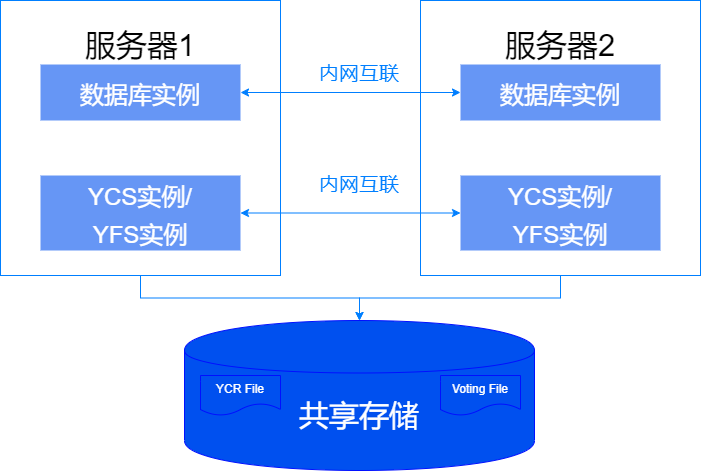

The diagram above was exported from draw.io. Its source (the exported page's mxGraphModel, read from the mxfile embedded in the PNG):
<mxGraphModel dx="3216" dy="917" grid="0" gridSize="10" guides="1" tooltips="1" connect="1" arrows="1" fold="1" page="1" pageScale="1" pageWidth="827" pageHeight="1169" background="#FFFFFF" math="0" shadow="0">
  <root>
    <mxCell id="0" />
    <mxCell id="1" parent="0" />
    <mxCell id="TKITa91uhgxnlwd0D1-n-23" style="edgeStyle=orthogonalEdgeStyle;rounded=0;orthogonalLoop=1;jettySize=auto;html=1;exitX=0.5;exitY=1;exitDx=0;exitDy=0;entryX=0.5;entryY=0;entryDx=0;entryDy=0;strokeColor=#007FFF;fontColor=#3399FF;" parent="1" source="TKITa91uhgxnlwd0D1-n-11" target="TKITa91uhgxnlwd0D1-n-17" edge="1">
      <mxGeometry relative="1" as="geometry" />
    </mxCell>
    <mxCell id="TKITa91uhgxnlwd0D1-n-11" value="服务器2&lt;br&gt;&lt;br&gt;&lt;br&gt;&lt;br&gt;&lt;br&gt;&lt;br&gt;" style="rounded=0;whiteSpace=wrap;html=1;container=0;fontSize=31;strokeColor=#007FFF;fillColor=none;align=center;" parent="1" vertex="1">
      <mxGeometry x="-1180" y="80" width="280" height="275" as="geometry" />
    </mxCell>
    <mxCell id="TKITa91uhgxnlwd0D1-n-21" style="edgeStyle=orthogonalEdgeStyle;rounded=0;orthogonalLoop=1;jettySize=auto;html=1;exitX=0.5;exitY=1;exitDx=0;exitDy=0;strokeColor=#007FFF;fontColor=#3399FF;" parent="1" source="TKITa91uhgxnlwd0D1-n-6" target="TKITa91uhgxnlwd0D1-n-17" edge="1">
      <mxGeometry relative="1" as="geometry" />
    </mxCell>
    <mxCell id="TKITa91uhgxnlwd0D1-n-6" value="服务器1&lt;br&gt;&lt;br&gt;&lt;br&gt;&lt;br&gt;&lt;br&gt;&lt;br&gt;" style="rounded=0;whiteSpace=wrap;html=1;container=0;fontSize=31;strokeColor=#007FFF;fillColor=none;" parent="1" vertex="1">
      <mxGeometry x="-1600" y="80" width="280" height="275" as="geometry" />
    </mxCell>
    <mxCell id="TKITa91uhgxnlwd0D1-n-7" value="&lt;div&gt;&lt;font style=&quot;font-size: 24px&quot;&gt;数据库实例&lt;/font&gt;&lt;/div&gt;" style="rounded=0;whiteSpace=wrap;html=1;fillColor=#0050ef;fontSize=31;container=0;strokeColor=none;opacity=60;fontColor=#ffffff;" parent="1" vertex="1">
      <mxGeometry x="-1560" y="144" width="200" height="56" as="geometry" />
    </mxCell>
    <mxCell id="TKITa91uhgxnlwd0D1-n-8" value="&lt;div&gt;&lt;font style=&quot;font-size: 24px&quot;&gt;YCS实例/&lt;/font&gt;&lt;/div&gt;&lt;div&gt;&lt;font style=&quot;font-size: 24px&quot;&gt;YFS实例&lt;/font&gt;&lt;/div&gt;" style="rounded=0;whiteSpace=wrap;html=1;fillColor=#0050ef;fontSize=31;container=0;strokeColor=none;opacity=60;fontColor=#ffffff;" parent="1" vertex="1">
      <mxGeometry x="-1560" y="255" width="200" height="75" as="geometry" />
    </mxCell>
    <mxCell id="TKITa91uhgxnlwd0D1-n-9" value="&lt;div&gt;&lt;font style=&quot;font-size: 24px&quot;&gt;数据库实例&lt;/font&gt;&lt;/div&gt;" style="rounded=0;whiteSpace=wrap;html=1;fillColor=#0050ef;fontSize=31;container=0;strokeColor=none;opacity=60;fontColor=#ffffff;" parent="1" vertex="1">
      <mxGeometry x="-1140" y="144" width="200" height="56" as="geometry" />
    </mxCell>
    <mxCell id="TKITa91uhgxnlwd0D1-n-10" value="&lt;div&gt;&lt;font style=&quot;font-size: 24px&quot;&gt;YCS实例/&lt;/font&gt;&lt;/div&gt;&lt;div&gt;&lt;font style=&quot;font-size: 24px&quot;&gt;YFS实例&lt;/font&gt;&lt;/div&gt;" style="rounded=0;whiteSpace=wrap;html=1;fillColor=#0050ef;fontSize=31;container=0;strokeColor=none;opacity=60;fontColor=#ffffff;" parent="1" vertex="1">
      <mxGeometry x="-1140" y="255" width="200" height="75" as="geometry" />
    </mxCell>
    <mxCell id="TKITa91uhgxnlwd0D1-n-12" value="" style="endArrow=classic;startArrow=classic;html=1;fontColor=#3399FF;exitX=1;exitY=0.5;exitDx=0;exitDy=0;entryX=0;entryY=0.5;entryDx=0;entryDy=0;fillColor=#dae8fc;strokeColor=#007FFF;" parent="1" source="TKITa91uhgxnlwd0D1-n-7" target="TKITa91uhgxnlwd0D1-n-9" edge="1">
      <mxGeometry width="50" height="50" relative="1" as="geometry">
        <mxPoint x="-1600" y="430" as="sourcePoint" />
        <mxPoint x="-1170" y="149" as="targetPoint" />
      </mxGeometry>
    </mxCell>
    <mxCell id="TKITa91uhgxnlwd0D1-n-13" value="" style="endArrow=classic;startArrow=classic;html=1;fontColor=#3399FF;exitX=1;exitY=0.5;exitDx=0;exitDy=0;entryX=0;entryY=0.5;entryDx=0;entryDy=0;fillColor=#dae8fc;strokeColor=#007FFF;" parent="1" source="TKITa91uhgxnlwd0D1-n-8" target="TKITa91uhgxnlwd0D1-n-10" edge="1">
      <mxGeometry width="50" height="50" relative="1" as="geometry">
        <mxPoint x="-1350" y="182" as="sourcePoint" />
        <mxPoint x="-1130" y="182" as="targetPoint" />
      </mxGeometry>
    </mxCell>
    <mxCell id="TKITa91uhgxnlwd0D1-n-14" value="&lt;font color=&quot;#007fff&quot; style=&quot;font-size: 20px&quot;&gt;内网互联&lt;/font&gt;" style="text;html=1;strokeColor=none;fillColor=none;align=center;verticalAlign=middle;whiteSpace=wrap;rounded=0;fontColor=#3399FF;" parent="1" vertex="1">
      <mxGeometry x="-1286" y="132" width="90" height="40" as="geometry" />
    </mxCell>
    <mxCell id="TKITa91uhgxnlwd0D1-n-15" value="&lt;font color=&quot;#007fff&quot; style=&quot;font-size: 20px&quot;&gt;内网互联&lt;/font&gt;" style="text;html=1;strokeColor=none;fillColor=none;align=center;verticalAlign=middle;whiteSpace=wrap;rounded=0;fontColor=#3399FF;" parent="1" vertex="1">
      <mxGeometry x="-1286" y="242.5" width="90" height="40" as="geometry" />
    </mxCell>
    <mxCell id="TKITa91uhgxnlwd0D1-n-17" value="&lt;font color=&quot;#ffffff&quot; style=&quot;font-size: 30px&quot;&gt;共享存储&lt;/font&gt;" style="shape=cylinder;whiteSpace=wrap;html=1;boundedLbl=1;backgroundOutline=1;strokeColor=#000FFF;fillColor=#0050EF;fontColor=#3399FF;" parent="1" vertex="1">
      <mxGeometry x="-1416" y="400" width="350" height="150" as="geometry" />
    </mxCell>
    <mxCell id="TKITa91uhgxnlwd0D1-n-18" value="&lt;font color=&quot;#ffffff&quot;&gt;YCR File&lt;/font&gt;" style="shape=document;whiteSpace=wrap;html=1;boundedLbl=1;strokeColor=#000FFF;fillColor=#0050EF;fontColor=#3399FF;" parent="1" vertex="1">
      <mxGeometry x="-1400" y="455" width="80" height="40" as="geometry" />
    </mxCell>
    <mxCell id="TKITa91uhgxnlwd0D1-n-19" value="&lt;font color=&quot;#ffffff&quot;&gt;Voting File&lt;/font&gt;" style="shape=document;whiteSpace=wrap;html=1;boundedLbl=1;strokeColor=#000FFF;fillColor=#0050EF;fontColor=#3399FF;" parent="1" vertex="1">
      <mxGeometry x="-1160" y="455" width="80" height="40" as="geometry" />
    </mxCell>
  </root>
</mxGraphModel>